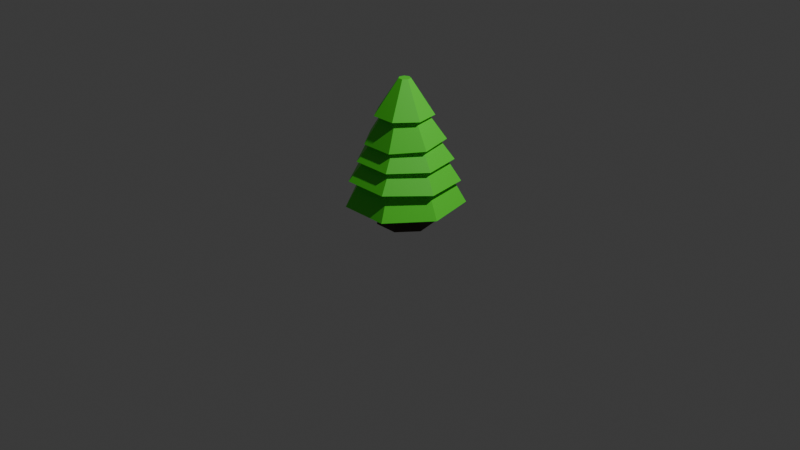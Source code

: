 # Source: ctree2B_F68_.blend  (saved by Blender 4.0.36; exported with 4.5.12 LTS)
import bpy
from mathutils import Matrix  # noqa: F401  (used for matrix-valued properties, if any)

bpy.ops.wm.read_factory_settings(use_empty=True)
scene = bpy.context.scene
scene.name = 'Scene'

# ---- collections
col_collection = bpy.data.collections.new('Collection'); scene.collection.children.link(col_collection)

# ---- materials (node trees are filled in below, after node groups)
mat_material_063 = bpy.data.materials.new('Material.063')
mat_material_063.use_transparent_shadow = False
mat_material_064 = bpy.data.materials.new('Material.064')
mat_material_064.use_transparent_shadow = False

# ---- material node trees
mat_material_063.use_nodes = True; mat_material_063.node_tree.nodes.clear()
_N = mat_material_063.node_tree.nodes; _L = mat_material_063.node_tree.links
n0 = _N.new('ShaderNodeBsdfPrincipled'); n0.name = 'Principled BSDF'; n0.location = (10, 300)
n0.inputs[0].default_value = (0.09688, 0.8002, 0.03419, 1.0)
n0.inputs[3].default_value = 1.45
n1 = _N.new('ShaderNodeOutputMaterial'); n1.name = 'Material Output'; n1.location = (300, 300)
_L.new(n0.outputs[0], n1.inputs[0])
n1.is_active_output = True
mat_material_064.use_nodes = True; mat_material_064.node_tree.nodes.clear()
_N = mat_material_064.node_tree.nodes; _L = mat_material_064.node_tree.links
n0 = _N.new('ShaderNodeBsdfPrincipled'); n0.name = 'Principled BSDF'; n0.location = (10, 300)
n0.inputs[0].default_value = (0.0541, 0.03144, 0.01443, 1.0)
n0.inputs[3].default_value = 1.45
n1 = _N.new('ShaderNodeOutputMaterial'); n1.name = 'Material Output'; n1.location = (300, 300)
_L.new(n0.outputs[0], n1.inputs[0])
n1.is_active_output = True

# ---- world
world_world = bpy.data.worlds.new('World'); scene.world = world_world
world_world.use_nodes = True; world_world.node_tree.nodes.clear()
_N = world_world.node_tree.nodes; _L = world_world.node_tree.links
n0 = _N.new('ShaderNodeOutputWorld'); n0.name = 'World Output'; n0.location = (300, 300)
n1 = _N.new('ShaderNodeBackground'); n1.name = 'Background'; n1.location = (10, 300)
n1.inputs[0].default_value = (0.05088, 0.05088, 0.05088, 1.0)
_L.new(n1.outputs[0], n0.inputs[0])
n0.is_active_output = True
world_world.color = (0.05088, 0.05088, 0.05088)
world_world.use_sun_shadow = False
world_world.sun_shadow_jitter_overblur = 0.0

# ---- cameras
cam_camera = bpy.data.cameras.new('Camera')
cam_camera.clip_end = 100.0
cam_camera.ortho_scale = 7.314

# ---- lights
light_light = bpy.data.lights.new('Light', 'POINT')
light_light.transmission_factor = 0.0
light_light.use_soft_falloff = False
light_light.energy = 1000.0
light_light.shadow_soft_size = 0.1
light_light.shadow_maximum_resolution = 0.006
light_light.use_absolute_resolution = True

# ---- meshes
me_cylinder_118 = bpy.data.meshes.new('Cylinder.118')
me_cylinder_118.from_pydata([(0.0002096, 0.4137, 0.479), (0.3121, 0.2635, 0.479), (0.3891, -0.07393, 0.479), (0.1733, -0.3445, 0.479), (-0.1729, -0.3445, 0.479), (-0.3887, -0.07393, 0.479), (-0.3116, 0.2635, 0.479), (0.0003141, 1.952, -2.154), (1.517, 1.221, -2.154), (1.892, -0.42, -2.154), (0.842, -1.736, -2.154), (-0.8414, -1.736, -2.154), (-1.891, -0.42, -2.154), (-1.516, 1.221, -2.154)], [], [(7, 0, 1, 8), (8, 1, 2, 9), (9, 2, 3, 10), (10, 3, 4, 11), (11, 4, 5, 12), (1, 0, 6, 5, 4, 3, 2), (12, 5, 6, 13), (13, 6, 0, 7), (7, 8, 9, 10, 11, 12, 13)])
_uv = me_cylinder_118.uv_layers.new(name='UVMap')
_uv.uv.foreach_set('vector', [1.0, 0.5, 1.0, 1.0, 0.8571, 1.0, 0.8571, 0.5, 0.8571, 0.5, 0.8571, 1.0, 0.7143, 1.0, 0.7143, 0.5, 0.7143, 0.5, 0.7143, 1.0, 0.5714, 1.0, 0.5714, 0.5, 0.5714, 0.5, 0.5714, 1.0, 0.4286, 1.0, 0.4286, 0.5, 0.4286, 0.5, 0.4286, 1.0, 0.2857, 1.0, 0.2857, 0.5, 0.4376, 0.3996, 0.25, 0.49, 0.06236, 0.3996, 0.01602, 0.1966, 0.1459, 0.03377, 0.3541, 0.03377, 0.484, 0.1966, 0.2857, 0.5, 0.2857, 1.0, 0.1429, 1.0, 0.1429, 0.5, 0.1429, 0.5, 0.1429, 1.0, 2.98e-08, 1.0, 2.98e-08, 0.5, 2.98e-08, 0.5, 0.8571, 0.5, 0.7143, 0.5, 0.5714, 0.5, 0.4286, 0.5, 0.2857, 0.5, 0.1429, 0.5])
me_cylinder_118.materials.append(mat_material_063)
me_cylinder_118.update()
me_cylinder_117 = bpy.data.meshes.new('Cylinder.117')
me_cylinder_117.from_pydata([(0.0002103, 0.7823, 0.2444), (0.6298, 0.4791, 0.2444), (0.7853, -0.2021, 0.2444), (0.3496, -0.7484, 0.2444), (-0.3492, -0.7484, 0.2444), (-0.7848, -0.2021, 0.2444), (-0.6294, 0.4791, 0.2444), (0.0001134, 1.823, -1.516), (1.435, 1.132, -1.516), (1.789, -0.4207, -1.516), (0.7963, -1.666, -1.516), (-0.7961, -1.666, -1.516), (-1.789, -0.4207, -1.516), (-1.435, 1.132, -1.516)], [], [(7, 0, 1, 8), (8, 1, 2, 9), (9, 2, 3, 10), (10, 3, 4, 11), (11, 4, 5, 12), (1, 0, 6, 5, 4, 3, 2), (12, 5, 6, 13), (13, 6, 0, 7), (7, 8, 9, 10, 11, 12, 13)])
_uv = me_cylinder_117.uv_layers.new(name='UVMap')
_uv.uv.foreach_set('vector', [1.0, 0.5, 1.0, 1.0, 0.8571, 1.0, 0.8571, 0.5, 0.8571, 0.5, 0.8571, 1.0, 0.7143, 1.0, 0.7143, 0.5, 0.7143, 0.5, 0.7143, 1.0, 0.5714, 1.0, 0.5714, 0.5, 0.5714, 0.5, 0.5714, 1.0, 0.4286, 1.0, 0.4286, 0.5, 0.4286, 0.5, 0.4286, 1.0, 0.2857, 1.0, 0.2857, 0.5, 0.4376, 0.3996, 0.25, 0.49, 0.06236, 0.3996, 0.01602, 0.1966, 0.1459, 0.03377, 0.3541, 0.03377, 0.484, 0.1966, 0.2857, 0.5, 0.2857, 1.0, 0.1429, 1.0, 0.1429, 0.5, 0.1429, 0.5, 0.1429, 1.0, 2.98e-08, 1.0, 2.98e-08, 0.5, 2.98e-08, 0.5, 0.8571, 0.5, 0.7143, 0.5, 0.5714, 0.5, 0.4286, 0.5, 0.2857, 0.5, 0.1429, 0.5])
me_cylinder_117.materials.append(mat_material_063)
me_cylinder_117.update()
me_cylinder_116 = bpy.data.meshes.new('Cylinder.116')
me_cylinder_116.from_pydata([(0.000257, 0.8146, 0.2576), (0.6298, 0.5114, 0.2576), (0.7853, -0.1698, 0.2576), (0.3496, -0.7161, 0.2576), (-0.3491, -0.7161, 0.2576), (-0.7848, -0.1698, 0.2576), (-0.6293, 0.5114, 0.2576), (2.053e-05, 1.71, -1.076), (1.336, 1.066, -1.076), (1.666, -0.3795, -1.076), (0.7415, -1.539, -1.076), (-0.7415, -1.539, -1.076), (-1.666, -0.3795, -1.076), (-1.336, 1.066, -1.076)], [], [(7, 0, 1, 8), (8, 1, 2, 9), (9, 2, 3, 10), (10, 3, 4, 11), (11, 4, 5, 12), (1, 0, 6, 5, 4, 3, 2), (12, 5, 6, 13), (13, 6, 0, 7), (7, 8, 9, 10, 11, 12, 13)])
_uv = me_cylinder_116.uv_layers.new(name='UVMap')
_uv.uv.foreach_set('vector', [1.0, 0.5, 1.0, 1.0, 0.8571, 1.0, 0.8571, 0.5, 0.8571, 0.5, 0.8571, 1.0, 0.7143, 1.0, 0.7143, 0.5, 0.7143, 0.5, 0.7143, 1.0, 0.5714, 1.0, 0.5714, 0.5, 0.5714, 0.5, 0.5714, 1.0, 0.4286, 1.0, 0.4286, 0.5, 0.4286, 0.5, 0.4286, 1.0, 0.2857, 1.0, 0.2857, 0.5, 0.4376, 0.3996, 0.25, 0.49, 0.06236, 0.3996, 0.01602, 0.1966, 0.1459, 0.03377, 0.3541, 0.03377, 0.484, 0.1966, 0.2857, 0.5, 0.2857, 1.0, 0.1429, 1.0, 0.1429, 0.5, 0.1429, 0.5, 0.1429, 1.0, 2.98e-08, 1.0, 2.98e-08, 0.5, 2.98e-08, 0.5, 0.8571, 0.5, 0.7143, 0.5, 0.5714, 0.5, 0.4286, 0.5, 0.2857, 0.5, 0.1429, 0.5])
me_cylinder_116.materials.append(mat_material_063)
me_cylinder_116.update()
me_cylinder_115 = bpy.data.meshes.new('Cylinder.115')
me_cylinder_115.from_pydata([(1.856e-07, 0.8131, 0.2263), (0.6141, 0.5174, 0.2263), (0.7657, -0.1471, 0.2263), (0.3408, -0.68, 0.2263), (-0.3408, -0.68, 0.2263), (-0.7657, -0.1471, 0.2263), (-0.6141, 0.5174, 0.2263), (-2.272e-07, 1.63, -1.115), (1.272, 1.018, -1.115), (1.586, -0.3588, -1.115), (0.706, -1.463, -1.115), (-0.706, -1.463, -1.115), (-1.586, -0.3588, -1.115), (-1.272, 1.018, -1.115)], [], [(7, 0, 1, 8), (8, 1, 2, 9), (9, 2, 3, 10), (10, 3, 4, 11), (11, 4, 5, 12), (1, 0, 6, 5, 4, 3, 2), (12, 5, 6, 13), (13, 6, 0, 7), (7, 8, 9, 10, 11, 12, 13)])
_uv = me_cylinder_115.uv_layers.new(name='UVMap')
_uv.uv.foreach_set('vector', [1.0, 0.5, 1.0, 1.0, 0.8571, 1.0, 0.8571, 0.5, 0.8571, 0.5, 0.8571, 1.0, 0.7143, 1.0, 0.7143, 0.5, 0.7143, 0.5, 0.7143, 1.0, 0.5714, 1.0, 0.5714, 0.5, 0.5714, 0.5, 0.5714, 1.0, 0.4286, 1.0, 0.4286, 0.5, 0.4286, 0.5, 0.4286, 1.0, 0.2857, 1.0, 0.2857, 0.5, 0.4376, 0.3996, 0.25, 0.49, 0.06236, 0.3996, 0.01602, 0.1966, 0.1459, 0.03377, 0.3541, 0.03377, 0.484, 0.1966, 0.2857, 0.5, 0.2857, 1.0, 0.1429, 1.0, 0.1429, 0.5, 0.1429, 0.5, 0.1429, 1.0, 2.98e-08, 1.0, 2.98e-08, 0.5, 2.98e-08, 0.5, 0.8571, 0.5, 0.7143, 0.5, 0.5714, 0.5, 0.4286, 0.5, 0.2857, 0.5, 0.1429, 0.5])
me_cylinder_115.materials.append(mat_material_063)
me_cylinder_115.update()
me_cylinder_114 = bpy.data.meshes.new('Cylinder.114')
me_cylinder_114.from_pydata([(1.158e-07, 1.214, -1.207), (9.219e-08, 0.9599, 0.1733), (0.9495, 0.7572, -1.207), (0.7505, 0.5985, 0.1733), (1.184, -0.2702, -1.207), (0.9359, -0.2136, 0.1733), (0.5269, -1.094, -1.207), (0.4165, -0.8649, 0.1733), (-0.5269, -1.094, -1.207), (-0.4165, -0.8649, 0.1733), (-1.184, -0.2702, -1.207), (-0.9359, -0.2136, 0.1733), (-0.9495, 0.7572, -1.207), (-0.7505, 0.5985, 0.1733), (1.158e-07, 1.648, -1.207), (1.288, 1.027, -1.207), (1.606, -0.3666, -1.207), (0.7149, -1.484, -1.207), (-0.7149, -1.484, -1.207), (-1.606, -0.3666, -1.207), (-1.288, 1.027, -1.207), (0.0, 0.9771, -0.1221), (0.7639, 0.6092, -0.1221), (0.9526, -0.2174, -0.1221), (0.4239, -0.8803, -0.1221), (-0.4239, -0.8803, -0.1221), (-0.9526, -0.2174, -0.1221), (-0.7639, 0.6092, -0.1221)], [], [(14, 1, 3, 15), (15, 3, 5, 16), (16, 5, 7, 17), (17, 7, 9, 18), (18, 9, 11, 19), (3, 1, 13, 11, 9, 7, 5), (19, 11, 13, 20), (20, 13, 1, 14), (12, 0, 21, 27), (2, 0, 14, 15), (4, 2, 15, 16), (6, 4, 16, 17), (8, 6, 17, 18), (10, 8, 18, 19), (12, 10, 19, 20), (0, 12, 20, 14), (21, 22, 23, 24, 25, 26, 27), (8, 10, 26, 25), (4, 6, 24, 23), (0, 2, 22, 21), (10, 12, 27, 26), (6, 8, 25, 24), (2, 4, 23, 22)])
_uv = me_cylinder_114.uv_layers.new(name='UVMap')
_uv.uv.foreach_set('vector', [1.0, 0.5, 1.0, 1.0, 0.8571, 1.0, 0.8571, 0.5, 0.8571, 0.5, 0.8571, 1.0, 0.7143, 1.0, 0.7143, 0.5, 0.7143, 0.5, 0.7143, 1.0, 0.5714, 1.0, 0.5714, 0.5, 0.5714, 0.5, 0.5714, 1.0, 0.4286, 1.0, 0.4286, 0.5, 0.4286, 0.5, 0.4286, 1.0, 0.2857, 1.0, 0.2857, 0.5, 0.4376, 0.3996, 0.25, 0.49, 0.06236, 0.3996, 0.01602, 0.1966, 0.1459, 0.03377, 0.3541, 0.03377, 0.484, 0.1966, 0.2857, 0.5, 0.2857, 1.0, 0.1429, 1.0, 0.1429, 0.5, 0.1429, 0.5, 0.1429, 1.0, 2.98e-08, 1.0, 2.98e-08, 0.5, 0.6117, 0.3603, 0.75, 0.4269, 0.75, 0.4269, 0.6117, 0.3603, 0.8883, 0.3603, 0.75, 0.4269, 0.75, 0.49, 0.9376, 0.3996, 0.9225, 0.2106, 0.8883, 0.3603, 0.9376, 0.3996, 0.984, 0.1966, 0.8268, 0.09062, 0.9225, 0.2106, 0.984, 0.1966, 0.8541, 0.03377, 0.6732, 0.09062, 0.8268, 0.09062, 0.8541, 0.03377, 0.6459, 0.03377, 0.5775, 0.2106, 0.6732, 0.09062, 0.6459, 0.03377, 0.516, 0.1966, 0.6117, 0.3603, 0.5775, 0.2106, 0.516, 0.1966, 0.5624, 0.3996, 0.75, 0.4269, 0.6117, 0.3603, 0.5624, 0.3996, 0.75, 0.49, 0.75, 0.4269, 0.8883, 0.3603, 0.9225, 0.2106, 0.8268, 0.09062, 0.6732, 0.09062, 0.5775, 0.2106, 0.6117, 0.3603, 0.6732, 0.09062, 0.5775, 0.2106, 0.5775, 0.2106, 0.6732, 0.09062, 0.9225, 0.2106, 0.8268, 0.09062, 0.8268, 0.09062, 0.9225, 0.2106, 0.75, 0.4269, 0.8883, 0.3603, 0.8883, 0.3603, 0.75, 0.4269, 0.5775, 0.2106, 0.6117, 0.3603, 0.6117, 0.3603, 0.5775, 0.2106, 0.8268, 0.09062, 0.6732, 0.09062, 0.6732, 0.09062, 0.8268, 0.09062, 0.8883, 0.3603, 0.9225, 0.2106, 0.9225, 0.2106, 0.8883, 0.3603])
me_cylinder_114.materials.append(mat_material_063)
me_cylinder_114.update()
me_cylinder_113 = bpy.data.meshes.new('Cylinder.113')
me_cylinder_113.from_pydata([(0.0, 1.0, -0.7179), (7.157e-08, 0.6998, 0.8221), (0.7818, 0.6235, -0.7179), (0.5471, 0.4363, 0.8221), (0.9749, -0.2225, -0.7179), (0.6823, -0.1557, 0.8221), (0.4339, -0.901, -0.7179), (0.3036, -0.6305, 0.8221), (-0.4339, -0.901, -0.7179), (-0.3036, -0.6305, 0.8221), (-0.9749, -0.2225, -0.7179), (-0.6823, -0.1557, 0.8221), (-0.7818, 0.6235, -0.7179), (-0.5471, 0.4363, 0.8221)], [], [(0, 1, 3, 2), (2, 3, 5, 4), (4, 5, 7, 6), (6, 7, 9, 8), (8, 9, 11, 10), (3, 1, 13, 11, 9, 7, 5), (10, 11, 13, 12), (12, 13, 1, 0), (0, 2, 4, 6, 8, 10, 12)])
_uv = me_cylinder_113.uv_layers.new(name='UVMap')
_uv.uv.foreach_set('vector', [1.0, 0.5, 1.0, 1.0, 0.8571, 1.0, 0.8571, 0.5, 0.8571, 0.5, 0.8571, 1.0, 0.7143, 1.0, 0.7143, 0.5, 0.7143, 0.5, 0.7143, 1.0, 0.5714, 1.0, 0.5714, 0.5, 0.5714, 0.5, 0.5714, 1.0, 0.4286, 1.0, 0.4286, 0.5, 0.4286, 0.5, 0.4286, 1.0, 0.2857, 1.0, 0.2857, 0.5, 0.4376, 0.3996, 0.25, 0.49, 0.06236, 0.3996, 0.01602, 0.1966, 0.1459, 0.03377, 0.3541, 0.03377, 0.484, 0.1966, 0.2857, 0.5, 0.2857, 1.0, 0.1429, 1.0, 0.1429, 0.5, 0.1429, 0.5, 0.1429, 1.0, 2.98e-08, 1.0, 2.98e-08, 0.5, 0.75, 0.49, 0.9376, 0.3996, 0.984, 0.1966, 0.8541, 0.03377, 0.6459, 0.03377, 0.516, 0.1966, 0.5624, 0.3996])
me_cylinder_113.materials.append(mat_material_064)
me_cylinder_113.update()

# ---- objects
ob_cylinder_118 = bpy.data.objects.new('Cylinder.118', me_cylinder_118)
ob_cylinder_117 = bpy.data.objects.new('Cylinder.117', me_cylinder_117)
ob_cylinder_116 = bpy.data.objects.new('Cylinder.116', me_cylinder_116)
ob_cylinder_115 = bpy.data.objects.new('Cylinder.115', me_cylinder_115)
ob_cylinder_114 = bpy.data.objects.new('Cylinder.114', me_cylinder_114)
ob_cylinder_113 = bpy.data.objects.new('Cylinder.113', me_cylinder_113)
ob_light = bpy.data.objects.new('Light', light_light)
ob_camera = bpy.data.objects.new('Camera', cam_camera)

# ---- transforms, parenting, visibility, modifiers, constraints
ob_cylinder_118.location = (0.1076, -0.0332, 1.468)
ob_cylinder_118.rotation_euler = (-0.01668, 0.0004305, 0.001486)
ob_cylinder_118.scale = (0.1523, 0.1584, 0.1339)
ob_cylinder_117.location = (0.1076, -0.0332, 1.212)
ob_cylinder_117.rotation_euler = (0.03935, 0.0003467, 0.001507)
ob_cylinder_117.scale = (0.2187, 0.2276, 0.1922)
ob_cylinder_116.location = (0.1076, -0.01846, 0.9922)
ob_cylinder_116.rotation_euler = (-0.01631, 0.00043, 0.001486)
ob_cylinder_116.scale = (0.2795, 0.2906, 0.2457)
ob_cylinder_115.location = (0.1076, -0.01846, 0.849)
ob_cylinder_115.rotation_euler = (-0.0466, -0.0, 0.0)
ob_cylinder_115.scale = (0.3393, 0.3532, 0.2982)
ob_cylinder_114.location = (0.1076, -0.01846, 0.6546)
ob_cylinder_114.scale = (0.3619, 0.3763, 0.3182)
ob_cylinder_113.location = (0.1076, -0.01846, 0.2442)
ob_cylinder_113.scale = (0.2966, 0.2966, 0.2966)
ob_light.location = (4.076, 1.005, 5.904)
ob_light.rotation_euler = (0.6503, 0.05522, 1.866)
ob_light.lock_rotations_4d = False
ob_light.empty_display_type = 'ARROWS'
ob_light.color = (0.0, 0.0, 0.0, 0.0)
ob_light.lineart.crease_threshold = 0.0
ob_camera.location = (7.359, -6.926, 4.958)
ob_camera.rotation_euler = (1.109, 0.0, 0.8149)
ob_camera.lock_rotations_4d = False
ob_camera.empty_display_type = 'ARROWS'
ob_camera.color = (0.0, 0.0, 0.0, 0.0)
ob_camera.display_type = 'WIRE'
ob_camera.lineart.crease_threshold = 0.0

# ---- collection membership
scene.collection.objects.link(ob_cylinder_118)
scene.collection.objects.link(ob_cylinder_117)
scene.collection.objects.link(ob_cylinder_116)
scene.collection.objects.link(ob_cylinder_115)
scene.collection.objects.link(ob_cylinder_114)
scene.collection.objects.link(ob_cylinder_113)
col_collection.objects.link(ob_light)
col_collection.objects.link(ob_camera)

# ---- scene / render settings (as saved in the file)
scene.camera = ob_camera
scene.frame_start = 1; scene.frame_end = 250; scene.frame_set(1)
scene.render.engine = 'BLENDER_EEVEE_NEXT'
scene.cycles.sampling_pattern = 'TABULATED_SOBOL'
bpy.context.view_layer.update()
